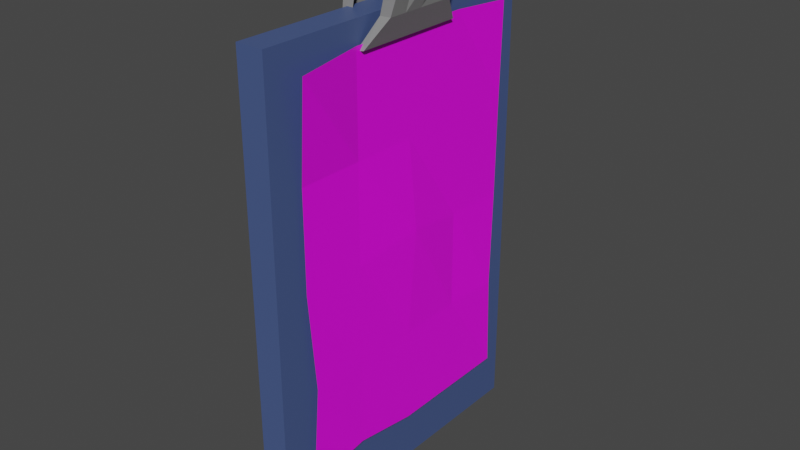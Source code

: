 # Source: Clipboard.blend  (saved by Blender 3.2.14; exported with 4.5.12 LTS)
import bpy
from mathutils import Matrix  # noqa: F401  (used for matrix-valued properties, if any)

bpy.ops.wm.read_factory_settings(use_empty=True)
scene = bpy.context.scene
scene.name = 'Scene'

# ---- collections
col_collection = bpy.data.collections.new('Collection'); scene.collection.children.link(col_collection)

# ---- images (referenced by path relative to the original .blend; pixels are not part of the script)
import os
ASSET_DIR = os.environ.get("B2B_ASSET_DIR", "")  # directory of the original .blend (textures are referenced by path, not embedded)
HERE = os.path.dirname(os.path.abspath(__file__))  # packed textures are extracted next to this script under _unpacked/

def load_image(name, relpath, width, height, colorspace="sRGB"):
    """Load a texture the original file referenced (path relative to the .blend, or extracted next to this script)."""
    p = next((c for c in (os.path.join(HERE, relpath), os.path.join(ASSET_DIR, relpath)) if relpath and os.path.exists(c)), "")
    if p:
        img = bpy.data.images.load(p, check_existing=True)
        img.name = name
    else:  # same state as the original file: an image datablock whose file is absent (Cycles renders it pink)
        img = bpy.data.images.new(name, width, height)
        img.source = "FILE"
        img.filepath = "//" + (relpath or name)
    img.colorspace_settings.name = colorspace
    return img
img_papermat = load_image('PaperMat', 'PaperMat.png', 1024, 1024, 'sRGB')

# ---- materials (node trees are filled in below, after node groups)
mat_clipboardmat_001 = bpy.data.materials.new('ClipboardMat.001')
mat_clipboardmat_001.use_transparent_shadow = False
mat_clipboardmat_001.diffuse_color = (0.8, 0.7825, 0.7748, 1.0)
mat_clipmat = bpy.data.materials.new('ClipMat')
mat_clipmat.use_transparent_shadow = False
mat_clipmat.metallic = 0.8125
mat_material = bpy.data.materials.new('Material')
mat_material.use_transparent_shadow = False

# ---- material node trees
mat_clipboardmat_001.use_nodes = True; mat_clipboardmat_001.node_tree.nodes.clear()
_N = mat_clipboardmat_001.node_tree.nodes; _L = mat_clipboardmat_001.node_tree.links
n0 = _N.new('ShaderNodeBsdfPrincipled'); n0.name = 'Principled BSDF'; n0.location = (10, 300)
n0.distribution = 'GGX'
n0.subsurface_method = 'RANDOM_WALK_SKIN'
n0.inputs[0].default_value = (0.06152, 0.09816, 0.2462, 0.75)
n0.inputs[3].default_value = 1.45
n0.inputs[27].default_value = (0.0, 0.0, 0.0, 1.0)
n0.inputs[28].default_value = 1.0
n1 = _N.new('ShaderNodeOutputMaterial'); n1.name = 'Material Output'; n1.location = (300, 300)
_L.new(n0.outputs[0], n1.inputs[0])
n1.is_active_output = True
mat_clipmat.use_nodes = True; mat_clipmat.node_tree.nodes.clear()
_N = mat_clipmat.node_tree.nodes; _L = mat_clipmat.node_tree.links
n0 = _N.new('ShaderNodeBsdfPrincipled'); n0.name = 'Principled BSDF'; n0.location = (10, 300)
n0.distribution = 'GGX'
n0.subsurface_method = 'RANDOM_WALK_SKIN'
n0.inputs[0].default_value = (0.2552, 0.2552, 0.2552, 1.0)
n0.inputs[3].default_value = 1.45
n0.inputs[27].default_value = (0.0, 0.0, 0.0, 1.0)
n0.inputs[28].default_value = 1.0
n1 = _N.new('ShaderNodeOutputMaterial'); n1.name = 'Material Output'; n1.location = (300, 300)
_L.new(n0.outputs[0], n1.inputs[0])
n1.is_active_output = True
mat_material.use_nodes = True; mat_material.node_tree.nodes.clear()
_N = mat_material.node_tree.nodes; _L = mat_material.node_tree.links
n0 = _N.new('ShaderNodeBsdfPrincipled'); n0.name = 'Principled BSDF'; n0.location = (10, 300)
n0.distribution = 'GGX'
n0.subsurface_method = 'RANDOM_WALK_SKIN'
n0.inputs[3].default_value = 1.45
n0.inputs[27].default_value = (0.0, 0.0, 0.0, 1.0)
n0.inputs[28].default_value = 1.0
n1 = _N.new('ShaderNodeOutputMaterial'); n1.name = 'Material Output'; n1.location = (300, 300)
n2 = _N.new('ShaderNodeTexImage'); n2.name = 'Image Texture'; n2.location = (-280, 270)
n2.image = img_papermat
_L.new(n0.outputs[0], n1.inputs[0])
_L.new(n2.outputs[0], n0.inputs[0])
n1.is_active_output = True

# ---- world
world_world = bpy.data.worlds.new('World'); scene.world = world_world
world_world.use_nodes = True; world_world.node_tree.nodes.clear()
_N = world_world.node_tree.nodes; _L = world_world.node_tree.links
n0 = _N.new('ShaderNodeOutputWorld'); n0.name = 'World Output'; n0.location = (300, 300)
n1 = _N.new('ShaderNodeBackground'); n1.name = 'Background'; n1.location = (10, 300)
n1.inputs[0].default_value = (0.05088, 0.05088, 0.05088, 1.0)
_L.new(n1.outputs[0], n0.inputs[0])
n0.is_active_output = True
world_world.color = (0.05088, 0.05088, 0.05088)
world_world.use_sun_shadow = False
world_world.sun_shadow_jitter_overblur = 0.0

# ---- meshes
me_cube = bpy.data.meshes.new('Cube')
me_cube.from_pydata([(-1.0, -1.0, -1.0), (-1.0, -1.0, 1.0), (-1.0, 1.0, -1.0), (-1.0, 1.0, 1.0), (1.0, -1.0, -1.0), (1.0, -1.0, 1.0), (1.0, 1.0, -1.0), (1.0, 1.0, 1.0)], [], [(0, 1, 3, 2), (2, 3, 7, 6), (6, 7, 5, 4), (4, 5, 1, 0), (2, 6, 4, 0), (7, 3, 1, 5)])
_uv = me_cube.uv_layers.new(name='UVMap')
_uv.uv.foreach_set('vector', [0.375, 0.0, 0.625, 0.0, 0.625, 0.25, 0.375, 0.25, 0.375, 0.25, 0.625, 0.25, 0.625, 0.5, 0.375, 0.5, 0.375, 0.5, 0.625, 0.5, 0.625, 0.75, 0.375, 0.75, 0.375, 0.75, 0.625, 0.75, 0.625, 1.0, 0.375, 1.0, 0.125, 0.5, 0.375, 0.5, 0.375, 0.75, 0.125, 0.75, 0.625, 0.5, 0.875, 0.5, 0.875, 0.75, 0.625, 0.75])
me_cube.materials.append(None)
me_cube.update()
me_cube_001 = bpy.data.meshes.new('Cube.001')
me_cube_001.from_pydata([(-4.277, -1.005, -1.93), (-4.277, -0.5717, -0.2482), (-4.277, 0.839, -1.93), (-4.277, 0.4056, -0.2482), (2.855, -1.005, -1.846), (5.986, -0.5717, -0.2943), (2.855, 0.839, -1.846), (5.986, 0.4056, -0.2943), (-4.277, 0.417, -1.93), (-4.277, -0.08301, -1.93), (-4.277, -0.583, -1.93), (-4.277, -0.4105, 0.06955), (-4.277, -0.08301, 0.2251), (-4.277, 0.2445, 0.06955), (2.855, -0.583, -1.846), (2.855, -0.08301, -1.846), (2.855, 0.417, -1.846), (6.099, 0.2445, 0.023), (6.154, -0.08301, 0.1784), (6.099, -0.4105, 0.023), (-4.277, -0.6826, -1.264), (-4.277, -0.6408, -0.5971), (-4.277, 0.4748, -0.5971), (-4.277, 0.5166, -1.264), (5.861, 0.4748, -0.6428), (4.768, 0.5166, -1.236), (5.861, -0.6408, -0.6428), (4.768, -0.6826, -1.236), (5.623, 0.1671, -0.6324), (4.768, 0.2168, -1.236), (4.768, -0.08301, -1.236), (5.623, -0.3291, -0.6324), (4.768, -0.3828, -1.236), (-4.034, -0.3291, -0.5884), (-4.277, -0.3828, -1.264), (-4.277, -0.08301, -1.264), (-4.034, 0.1671, -0.5884), (-4.277, 0.2168, -1.264), (-3.277, -0.08301, 0.2251), (-4.034, -0.2051, -0.2769), (5.733, -0.2051, -0.3213), (5.655, -0.08301, 0.1819), (-4.034, 0.04304, -0.2769), (5.733, 0.04304, -0.3213), (-3.777, -0.08301, 0.2251), (5.76, 0.04304, -0.8356), (-4.034, 0.04304, -0.8409), (5.76, -0.2051, -0.8356), (-4.034, -0.2051, -0.8409), (1.549, 0.839, -1.874), (-2.97, 0.839, -1.902), (-1.927, 0.4056, -0.2636), (3.636, 0.4056, -0.279), (-2.97, -1.005, -1.902), (1.549, -1.005, -1.874), (3.636, -0.5717, -0.279), (-1.927, -0.5717, -0.2636), (-1.889, 0.2445, 0.05404), (3.711, 0.2445, 0.03852), (-1.889, -0.4105, 0.05404), (3.711, -0.4105, 0.03852), (1.549, 0.417, -1.874), (-2.97, 0.417, -1.902), (1.549, -0.08301, -1.874), (-2.97, -0.08301, -1.902), (1.549, -0.583, -1.874), (-2.97, -0.583, -1.902), (2.824, -0.6826, -1.245), (-2.333, -0.6826, -1.255), (3.553, -0.6408, -0.6276), (-1.968, -0.6408, -0.6124), (-2.333, 0.5166, -1.255), (2.824, 0.5166, -1.245), (-1.968, 0.4748, -0.6124), (3.553, 0.4748, -0.6276), (-1.888, -0.08301, 0.2146), (3.713, -0.08301, 0.1966)], [], [(36, 13, 3, 22), (74, 52, 7, 24), (31, 19, 5, 26), (70, 56, 1, 21), (65, 14, 4, 54), (59, 11, 1, 56), (51, 3, 13, 57), (75, 57, 13, 12, 44, 38), (59, 75, 38, 44, 12, 11), (49, 6, 16, 61), (61, 16, 15, 63), (63, 15, 14, 65), (24, 7, 17, 28), (13, 36, 42, 12), (11, 12, 39, 33), (21, 1, 11, 33), (45, 47, 30), (28, 45, 30, 29), (9, 35, 37, 8), (40, 43, 18), (10, 34, 35, 9), (32, 30, 47, 31), (0, 20, 34, 10), (20, 21, 33, 34), (15, 30, 32, 14), (18, 19, 31, 40), (16, 29, 30, 15), (18, 43, 28, 17), (6, 25, 29, 16), (25, 24, 28, 29), (53, 68, 20, 0), (68, 70, 21, 20), (14, 32, 27, 4), (32, 31, 26, 27), (49, 72, 25, 6), (72, 74, 24, 25), (8, 37, 23, 2), (37, 36, 22, 23), (33, 31, 47, 48), (39, 40, 31, 33), (28, 36, 46, 45), (42, 36, 28, 43), (39, 42, 43, 40), (46, 48, 47, 45), (42, 39, 12), (46, 35, 48), (33, 48, 35, 34), (46, 36, 37, 35), (23, 22, 73, 71), (2, 23, 71, 50), (27, 26, 69, 67), (4, 27, 67, 54), (9, 64, 66, 10), (8, 62, 64, 9), (2, 50, 62, 8), (7, 52, 58, 17), (19, 60, 55, 5), (17, 58, 76, 41, 18), (10, 66, 53, 0), (18, 41, 76, 60, 19), (26, 5, 55, 69), (22, 3, 51, 73)])
_uv = me_cube_001.uv_layers.new(name='UVMap')
_uv.uv.foreach_set('vector', [0.5417, 0.1875, 0.625, 0.1875, 0.625, 0.25, 0.5417, 0.25, 0.5417, 0.4167, 0.625, 0.4167, 0.625, 0.5, 0.5417, 0.5, 0.5417, 0.6875, 0.625, 0.6875, 0.625, 0.75, 0.5417, 0.75, 0.5417, 0.9167, 0.625, 0.9167, 0.625, 1.0, 0.5417, 1.0, 0.2917, 0.6875, 0.375, 0.6875, 0.375, 0.75, 0.2917, 0.75, 0.7917, 0.6875, 0.875, 0.6875, 0.875, 0.75, 0.7917, 0.75, 0.7917, 0.5, 0.875, 0.5, 0.875, 0.5625, 0.7917, 0.5625, 0.7348, 0.625, 0.7917, 0.5625, 0.875, 0.5625, 0.875, 0.625, 0.8125, 0.625, 0.75, 0.625, 0.7917, 0.6875, 0.7348, 0.625, 0.75, 0.625, 0.8125, 0.625, 0.875, 0.625, 0.875, 0.6875, 0.2917, 0.5, 0.375, 0.5, 0.375, 0.5625, 0.2917, 0.5625, 0.2917, 0.5625, 0.375, 0.5625, 0.375, 0.625, 0.2917, 0.625, 0.2917, 0.625, 0.375, 0.625, 0.375, 0.6875, 0.2917, 0.6875, 0.5417, 0.5, 0.625, 0.5, 0.625, 0.5625, 0.5417, 0.5625, 0.625, 0.1875, 0.5417, 0.1875, 0.4375, 0.3125, 0.875, 0.625, 0.625, 0.0625, 0.875, 0.625, 0.4375, 0.3125, 0.5417, 0.0625, 0.5417, 0.0, 0.625, 0.0, 0.625, 0.0625, 0.5417, 0.0625, 0.0, 0.0, 0.0, 0.0, 0.0, 0.0, 0.0, 0.0, 0.0, 0.0, 0.0, 0.0, 0.0, 0.0, 0.375, 0.125, 0.4583, 0.125, 0.4583, 0.1875, 0.375, 0.1875, 0.0, 0.0, 0.0, 0.0, 0.0, 0.0, 0.375, 0.0625, 0.4583, 0.0625, 0.4583, 0.125, 0.375, 0.125, 0.4583, 0.6875, 0.4583, 0.625, 0.0, 0.0, 0.0, 0.0, 0.375, 0.0, 0.4583, 0.0, 0.4583, 0.0625, 0.375, 0.0625, 0.4583, 0.0, 0.5417, 0.0, 0.5417, 0.0625, 0.4583, 0.0625, 0.375, 0.625, 0.4583, 0.625, 0.4583, 0.6875, 0.375, 0.6875, 0.625, 0.625, 0.625, 0.6875, 0.0, 0.0, 0.3125, 0.3125, 0.375, 0.5625, 0.4583, 0.5625, 0.4583, 0.625, 0.375, 0.625, 0.625, 0.625, 0.3125, 0.3125, 0.0, 0.0, 0.625, 0.5625, 0.375, 0.5, 0.4583, 0.5, 0.4583, 0.5625, 0.375, 0.5625, 0.4583, 0.5, 0.5417, 0.5, 0.5417, 0.5625, 0.4583, 0.5625, 0.375, 0.9167, 0.4583, 0.9167, 0.4583, 1.0, 0.375, 1.0, 0.4583, 0.9167, 0.5417, 0.9167, 0.5417, 1.0, 0.4583, 1.0, 0.375, 0.6875, 0.4583, 0.6875, 0.4583, 0.75, 0.375, 0.75, 0.4583, 0.6875, 0.5417, 0.6875, 0.5417, 0.75, 0.4583, 0.75, 0.375, 0.4167, 0.4583, 0.4167, 0.4583, 0.5, 0.375, 0.5, 0.4583, 0.4167, 0.5417, 0.4167, 0.5417, 0.5, 0.4583, 0.5, 0.375, 0.1875, 0.4583, 0.1875, 0.4583, 0.25, 0.375, 0.25, 0.4583, 0.1875, 0.5417, 0.1875, 0.5417, 0.25, 0.4583, 0.25, 0.0, 0.0, 0.0, 0.0, 0.0, 0.0, 0.0, 0.0, 0.0, 0.0, 0.0, 0.0, 0.0, 0.0, 0.5417, 0.0625, 0.0, 0.0, 0.0, 0.0, 0.0, 0.0, 0.0, 0.0, 0.0, 0.0, 0.5417, 0.1875, 0.0, 0.0, 0.0, 0.0, 0.0, 0.0, 0.0, 0.0, 0.0, 0.0, 0.0, 0.0, 0.0, 0.0, 0.0, 0.0, 0.0, 0.0, 0.0, 0.0, 0.0, 0.0, 0.0, 0.0, 0.0, 0.0, 0.0, 0.0, 0.0, 0.0, 0.0, 0.0, 0.0, 0.0, 0.0, 0.0, 0.0, 0.0, 0.0, 0.0, 0.0, 0.0, 0.0, 0.0, 0.0, 0.0, 0.0, 0.0, 0.4583, 0.25, 0.5417, 0.25, 0.5417, 0.3333, 0.4583, 0.3333, 0.375, 0.25, 0.4583, 0.25, 0.4583, 0.3333, 0.375, 0.3333, 0.4583, 0.75, 0.5417, 0.75, 0.5417, 0.8333, 0.4583, 0.8333, 0.375, 0.75, 0.4583, 0.75, 0.4583, 0.8333, 0.375, 0.8333, 0.125, 0.625, 0.2083, 0.625, 0.2083, 0.6875, 0.125, 0.6875, 0.125, 0.5625, 0.2083, 0.5625, 0.2083, 0.625, 0.125, 0.625, 0.125, 0.5, 0.2083, 0.5, 0.2083, 0.5625, 0.125, 0.5625, 0.625, 0.5, 0.7083, 0.5, 0.7083, 0.5625, 0.625, 0.5625, 0.625, 0.6875, 0.7083, 0.6875, 0.7083, 0.75, 0.625, 0.75, 0.625, 0.5625, 0.7083, 0.5625, 0.7087, 0.625, 0.6875, 0.625, 0.625, 0.625, 0.125, 0.6875, 0.2083, 0.6875, 0.2083, 0.75, 0.125, 0.75, 0.625, 0.625, 0.6875, 0.625, 0.7087, 0.625, 0.7083, 0.6875, 0.625, 0.6875, 0.5417, 0.75, 0.625, 0.75, 0.625, 0.8333, 0.5417, 0.8333, 0.5417, 0.25, 0.625, 0.25, 0.625, 0.3333, 0.5417, 0.3333])
me_cube_001.materials.append(mat_clipmat)
me_cube_001.update()
me_plane = bpy.data.meshes.new('Plane')
me_plane.from_pydata([(-0.2461, -0.2594, 0.01349), (0.25, -0.25, 0.0), (-0.2459, 0.2411, 0.005966), (0.25, 0.25, 0.0), (-0.25, 0.125, 0.0), (-0.25, 0.0, 0.0), (-0.25, -0.125, 0.0), (0.2363, -0.1273, 0.0005506), (0.25, 0.0, 0.0), (0.25, 0.125, 0.0), (-0.125, -0.25, 0.0), (-2.326e-05, -0.2498, 1.873e-05), (0.1231, -0.2362, 0.001539), (0.1253, 0.2345, 0.004014), (0.000242, 0.2481, -8.267e-05), (-0.125, 0.25, 0.0), (0.125, -0.125, 0.0), (0.0, -0.125, 0.0), (-0.125, -0.125, 0.0), (0.125, 0.0, 0.0), (-0.01022, 0.01013, 0.004948), (-0.125, 0.0, 0.0), (0.125, 0.125, 0.0), (0.0, 0.125, 0.0), (-0.125, 0.125, 0.0)], [], [(22, 13, 3, 9), (12, 16, 7, 1), (16, 19, 8, 7), (19, 22, 9, 8), (5, 4, 24, 21), (21, 24, 23, 20), (20, 23, 22, 19), (6, 5, 21, 18), (18, 21, 20, 17), (17, 20, 19, 16), (0, 6, 18, 10), (10, 18, 17, 11), (11, 17, 16, 12), (4, 2, 15, 24), (24, 15, 14, 23), (23, 14, 13, 22)])
_uv = me_plane.uv_layers.new(name='UVMap')
_uv.uv.foreach_set('vector', [0.7338, 0.7521, 0.7344, 0.9649, 0.9768, 0.9951, 0.9768, 0.7521, 0.7301, 0.05001, 0.7338, 0.2662, 0.9502, 0.2617, 0.9768, 0.02317, 0.7338, 0.2662, 0.7338, 0.5091, 0.9768, 0.5091, 0.9502, 0.2617, 0.7338, 0.5091, 0.7338, 0.7521, 0.9768, 0.7521, 0.9768, 0.5091, 0.004905, 0.5091, 0.004905, 0.7521, 0.2479, 0.7521, 0.2479, 0.5091, 0.2479, 0.5091, 0.2479, 0.7521, 0.4909, 0.7521, 0.4709, 0.5288, 0.4709, 0.5288, 0.4909, 0.7521, 0.7338, 0.7521, 0.7338, 0.5091, 0.004905, 0.2662, 0.004905, 0.5091, 0.2479, 0.5091, 0.2479, 0.2662, 0.2479, 0.2662, 0.2479, 0.5091, 0.4709, 0.5288, 0.4909, 0.2662, 0.4909, 0.2662, 0.4709, 0.5288, 0.7338, 0.5091, 0.7338, 0.2662, 0.01245, 0.004905, 0.004905, 0.2662, 0.2479, 0.2662, 0.2479, 0.02317, 0.2479, 0.02317, 0.2479, 0.2662, 0.4909, 0.2662, 0.4908, 0.0235, 0.4908, 0.0235, 0.4909, 0.2662, 0.7338, 0.2662, 0.7301, 0.05001, 0.004905, 0.7521, 0.01283, 0.9778, 0.2479, 0.9951, 0.2479, 0.7521, 0.2479, 0.7521, 0.2479, 0.9951, 0.4913, 0.9914, 0.4909, 0.7521, 0.4909, 0.7521, 0.4913, 0.9914, 0.7344, 0.9649, 0.7338, 0.7521])
me_plane.materials.append(mat_material)
me_plane.update()

# ---- objects
ob_clipboard = bpy.data.objects.new('Clipboard', me_cube)
ob_clip = bpy.data.objects.new('Clip', me_cube_001)
ob_paper = bpy.data.objects.new('Paper', me_plane)

# ---- transforms, parenting, visibility, modifiers, constraints
ob_clipboard.location = (0.4127, 0.6656, 1.274)
ob_clipboard.scale = (0.01188, 0.1359, 0.2005)
ob_clipboard.color = (0.9454, 0.9109, 1.0, 1.0)
ob_clipboard.material_slots[0].link = 'OBJECT'; ob_clipboard.material_slots[0].material = mat_clipboardmat_001
ob_clip.location = (0.4174, 0.6703, 1.516)
ob_clip.scale = (0.004819, 0.05388, 0.03423)
ob_paper.location = (0.4278, 0.6695, 1.287)
ob_paper.rotation_euler = (0.0, 1.571, 0.0)
ob_paper.scale = (0.6784, 0.4555, 0.6784)

# ---- collection membership
col_collection.objects.link(ob_clipboard)
col_collection.objects.link(ob_clip)
col_collection.objects.link(ob_paper)

# ---- scene / render settings (as saved in the file)
scene.frame_start = 1; scene.frame_end = 250; scene.frame_set(1)
scene.render.engine = 'BLENDER_EEVEE_NEXT'
scene.cycles.sampling_pattern = 'TABULATED_SOBOL'
scene.cycles.use_light_tree = False
scene.view_settings.view_transform = 'Filmic'
bpy.context.view_layer.update()

# ---- added for rendering (the .blend has no active camera and no usable light): camera, sun
cam_auto = bpy.data.cameras.new('AutoCamera')
cam_auto.lens = 50.0
cam_auto.sensor_width = 36.0
cam_auto.clip_end = 1000.0
ob_auto_camera = bpy.data.objects.new('AutoCamera', cam_auto)
scene.collection.objects.link(ob_auto_camera)
ob_auto_camera.location = (0.910856, 0.0788311, 1.68996)
ob_auto_camera.rotation_euler = (1.09748, -7.21219e-08, 0.694738)
scene.camera = ob_auto_camera
light_auto_sun = bpy.data.lights.new('AutoSun', 'SUN')
light_auto_sun.energy = 3.0
light_auto_sun.angle = 0.0523599
ob_auto_sun = bpy.data.objects.new('AutoSun', light_auto_sun)
scene.collection.objects.link(ob_auto_sun)
ob_auto_sun.rotation_euler = (0.872665, 0.174533, 0.523599)
bpy.context.view_layer.update()

